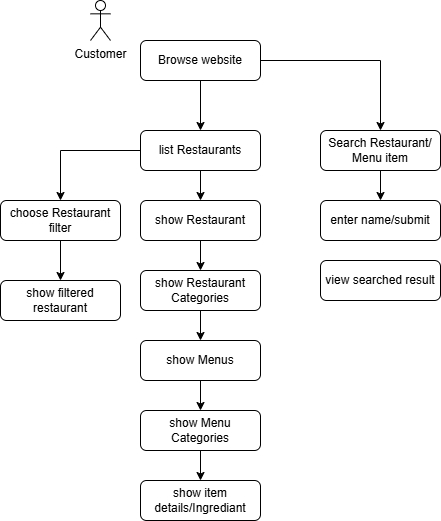

The diagram above was exported from draw.io. Its source (the exported page's mxGraphModel, read from the mxfile embedded in the PNG):
<mxGraphModel dx="1042" dy="527" grid="1" gridSize="10" guides="1" tooltips="1" connect="1" arrows="1" fold="1" page="1" pageScale="1" pageWidth="827" pageHeight="1169" math="0" shadow="0">
  <root>
    <mxCell id="WIyWlLk6GJQsqaUBKTNV-0" />
    <mxCell id="WIyWlLk6GJQsqaUBKTNV-1" parent="WIyWlLk6GJQsqaUBKTNV-0" />
    <mxCell id="MKrhxMw0NcOVNwqQBez7-15" edge="1" parent="WIyWlLk6GJQsqaUBKTNV-1" source="WIyWlLk6GJQsqaUBKTNV-3" style="edgeStyle=orthogonalEdgeStyle;rounded=0;orthogonalLoop=1;jettySize=auto;html=1;" target="MKrhxMw0NcOVNwqQBez7-3">
      <mxGeometry relative="1" as="geometry" />
    </mxCell>
    <mxCell id="MKrhxMw0NcOVNwqQBez7-28" edge="1" parent="WIyWlLk6GJQsqaUBKTNV-1" source="WIyWlLk6GJQsqaUBKTNV-3" style="edgeStyle=orthogonalEdgeStyle;rounded=0;orthogonalLoop=1;jettySize=auto;html=1;exitX=1;exitY=0.5;exitDx=0;exitDy=0;entryX=0.5;entryY=0;entryDx=0;entryDy=0;" target="MKrhxMw0NcOVNwqQBez7-5">
      <mxGeometry relative="1" as="geometry" />
    </mxCell>
    <mxCell id="WIyWlLk6GJQsqaUBKTNV-3" parent="WIyWlLk6GJQsqaUBKTNV-1" style="rounded=1;whiteSpace=wrap;html=1;fontSize=12;glass=0;strokeWidth=1;shadow=0;" value="Browse website" vertex="1">
      <mxGeometry height="40" width="120" x="160" y="60" as="geometry" />
    </mxCell>
    <mxCell id="MKrhxMw0NcOVNwqQBez7-0" parent="WIyWlLk6GJQsqaUBKTNV-1" style="shape=umlActor;verticalLabelPosition=bottom;verticalAlign=top;html=1;outlineConnect=0;" value="Customer" vertex="1">
      <mxGeometry height="40" width="20" x="110" y="20" as="geometry" />
    </mxCell>
    <mxCell id="MKrhxMw0NcOVNwqQBez7-16" edge="1" parent="WIyWlLk6GJQsqaUBKTNV-1" source="MKrhxMw0NcOVNwqQBez7-3" style="edgeStyle=orthogonalEdgeStyle;rounded=0;orthogonalLoop=1;jettySize=auto;html=1;exitX=0.5;exitY=1;exitDx=0;exitDy=0;entryX=0.5;entryY=0;entryDx=0;entryDy=0;" target="MKrhxMw0NcOVNwqQBez7-6">
      <mxGeometry relative="1" as="geometry" />
    </mxCell>
    <mxCell id="MKrhxMw0NcOVNwqQBez7-21" edge="1" parent="WIyWlLk6GJQsqaUBKTNV-1" source="MKrhxMw0NcOVNwqQBez7-3" style="edgeStyle=orthogonalEdgeStyle;rounded=0;orthogonalLoop=1;jettySize=auto;html=1;exitX=0;exitY=0.5;exitDx=0;exitDy=0;entryX=0.5;entryY=0;entryDx=0;entryDy=0;" target="MKrhxMw0NcOVNwqQBez7-12">
      <mxGeometry relative="1" as="geometry">
        <mxPoint x="70" y="160" as="targetPoint" />
      </mxGeometry>
    </mxCell>
    <mxCell id="MKrhxMw0NcOVNwqQBez7-3" parent="WIyWlLk6GJQsqaUBKTNV-1" style="rounded=1;whiteSpace=wrap;html=1;fontSize=12;glass=0;strokeWidth=1;shadow=0;" value="list Restaurants" vertex="1">
      <mxGeometry height="40" width="120" x="160" y="150" as="geometry" />
    </mxCell>
    <mxCell id="MKrhxMw0NcOVNwqQBez7-4" parent="WIyWlLk6GJQsqaUBKTNV-1" style="rounded=1;whiteSpace=wrap;html=1;fontSize=12;glass=0;strokeWidth=1;shadow=0;" value="show filtered restaurant" vertex="1">
      <mxGeometry height="40" width="120" x="20" y="300" as="geometry" />
    </mxCell>
    <mxCell id="MKrhxMw0NcOVNwqQBez7-30" edge="1" parent="WIyWlLk6GJQsqaUBKTNV-1" source="MKrhxMw0NcOVNwqQBez7-5" style="edgeStyle=orthogonalEdgeStyle;rounded=0;orthogonalLoop=1;jettySize=auto;html=1;" target="MKrhxMw0NcOVNwqQBez7-29">
      <mxGeometry relative="1" as="geometry" />
    </mxCell>
    <mxCell id="MKrhxMw0NcOVNwqQBez7-5" parent="WIyWlLk6GJQsqaUBKTNV-1" style="rounded=1;whiteSpace=wrap;html=1;fontSize=12;glass=0;strokeWidth=1;shadow=0;" value="Search Restaurant/ Menu item" vertex="1">
      <mxGeometry height="40" width="120" x="340" y="150" as="geometry" />
    </mxCell>
    <mxCell id="MKrhxMw0NcOVNwqQBez7-17" edge="1" parent="WIyWlLk6GJQsqaUBKTNV-1" source="MKrhxMw0NcOVNwqQBez7-6" style="edgeStyle=orthogonalEdgeStyle;rounded=0;orthogonalLoop=1;jettySize=auto;html=1;exitX=0.5;exitY=1;exitDx=0;exitDy=0;entryX=0.5;entryY=0;entryDx=0;entryDy=0;" target="MKrhxMw0NcOVNwqQBez7-9">
      <mxGeometry relative="1" as="geometry" />
    </mxCell>
    <mxCell id="MKrhxMw0NcOVNwqQBez7-6" parent="WIyWlLk6GJQsqaUBKTNV-1" style="rounded=1;whiteSpace=wrap;html=1;fontSize=12;glass=0;strokeWidth=1;shadow=0;" value="show Restaurant" vertex="1">
      <mxGeometry height="40" width="120" x="160" y="220" as="geometry" />
    </mxCell>
    <mxCell id="MKrhxMw0NcOVNwqQBez7-20" edge="1" parent="WIyWlLk6GJQsqaUBKTNV-1" source="MKrhxMw0NcOVNwqQBez7-7" style="edgeStyle=orthogonalEdgeStyle;rounded=0;orthogonalLoop=1;jettySize=auto;html=1;entryX=0.5;entryY=0;entryDx=0;entryDy=0;" target="MKrhxMw0NcOVNwqQBez7-11">
      <mxGeometry relative="1" as="geometry" />
    </mxCell>
    <mxCell id="MKrhxMw0NcOVNwqQBez7-7" parent="WIyWlLk6GJQsqaUBKTNV-1" style="rounded=1;whiteSpace=wrap;html=1;fontSize=12;glass=0;strokeWidth=1;shadow=0;" value="show Menu Categories" vertex="1">
      <mxGeometry height="40" width="120" x="160" y="430" as="geometry" />
    </mxCell>
    <mxCell id="MKrhxMw0NcOVNwqQBez7-18" edge="1" parent="WIyWlLk6GJQsqaUBKTNV-1" source="MKrhxMw0NcOVNwqQBez7-9" style="edgeStyle=orthogonalEdgeStyle;rounded=0;orthogonalLoop=1;jettySize=auto;html=1;entryX=0.5;entryY=0;entryDx=0;entryDy=0;" target="MKrhxMw0NcOVNwqQBez7-10">
      <mxGeometry relative="1" as="geometry" />
    </mxCell>
    <mxCell id="MKrhxMw0NcOVNwqQBez7-9" parent="WIyWlLk6GJQsqaUBKTNV-1" style="rounded=1;whiteSpace=wrap;html=1;fontSize=12;glass=0;strokeWidth=1;shadow=0;" value="show Restaurant Categories" vertex="1">
      <mxGeometry height="40" width="120" x="160" y="290" as="geometry" />
    </mxCell>
    <mxCell id="MKrhxMw0NcOVNwqQBez7-19" edge="1" parent="WIyWlLk6GJQsqaUBKTNV-1" source="MKrhxMw0NcOVNwqQBez7-10" style="edgeStyle=orthogonalEdgeStyle;rounded=0;orthogonalLoop=1;jettySize=auto;html=1;exitX=0.5;exitY=1;exitDx=0;exitDy=0;entryX=0.5;entryY=0;entryDx=0;entryDy=0;" target="MKrhxMw0NcOVNwqQBez7-7">
      <mxGeometry relative="1" as="geometry" />
    </mxCell>
    <mxCell id="MKrhxMw0NcOVNwqQBez7-10" parent="WIyWlLk6GJQsqaUBKTNV-1" style="rounded=1;whiteSpace=wrap;html=1;fontSize=12;glass=0;strokeWidth=1;shadow=0;" value="show Menus" vertex="1">
      <mxGeometry height="40" width="120" x="160" y="360" as="geometry" />
    </mxCell>
    <mxCell id="MKrhxMw0NcOVNwqQBez7-11" parent="WIyWlLk6GJQsqaUBKTNV-1" style="rounded=1;whiteSpace=wrap;html=1;fontSize=12;glass=0;strokeWidth=1;shadow=0;" value="show item details/Ingrediant" vertex="1">
      <mxGeometry height="40" width="120" x="160" y="500" as="geometry" />
    </mxCell>
    <mxCell id="MKrhxMw0NcOVNwqQBez7-23" edge="1" parent="WIyWlLk6GJQsqaUBKTNV-1" source="MKrhxMw0NcOVNwqQBez7-12" style="edgeStyle=orthogonalEdgeStyle;rounded=0;orthogonalLoop=1;jettySize=auto;html=1;entryX=0.5;entryY=0;entryDx=0;entryDy=0;" target="MKrhxMw0NcOVNwqQBez7-4">
      <mxGeometry relative="1" as="geometry" />
    </mxCell>
    <mxCell id="MKrhxMw0NcOVNwqQBez7-12" parent="WIyWlLk6GJQsqaUBKTNV-1" style="rounded=1;whiteSpace=wrap;html=1;fontSize=12;glass=0;strokeWidth=1;shadow=0;" value="choose Restaurant filter" vertex="1">
      <mxGeometry height="40" width="120" x="20" y="220" as="geometry" />
    </mxCell>
    <mxCell id="MKrhxMw0NcOVNwqQBez7-29" parent="WIyWlLk6GJQsqaUBKTNV-1" style="rounded=1;whiteSpace=wrap;html=1;fontSize=12;glass=0;strokeWidth=1;shadow=0;" value="enter name/submit" vertex="1">
      <mxGeometry height="40" width="120" x="340" y="220" as="geometry" />
    </mxCell>
    <mxCell id="MKrhxMw0NcOVNwqQBez7-31" parent="WIyWlLk6GJQsqaUBKTNV-1" style="rounded=1;whiteSpace=wrap;html=1;fontSize=12;glass=0;strokeWidth=1;shadow=0;" value="view searched result" vertex="1">
      <mxGeometry height="40" width="120" x="340" y="280" as="geometry" />
    </mxCell>
  </root>
</mxGraphModel>